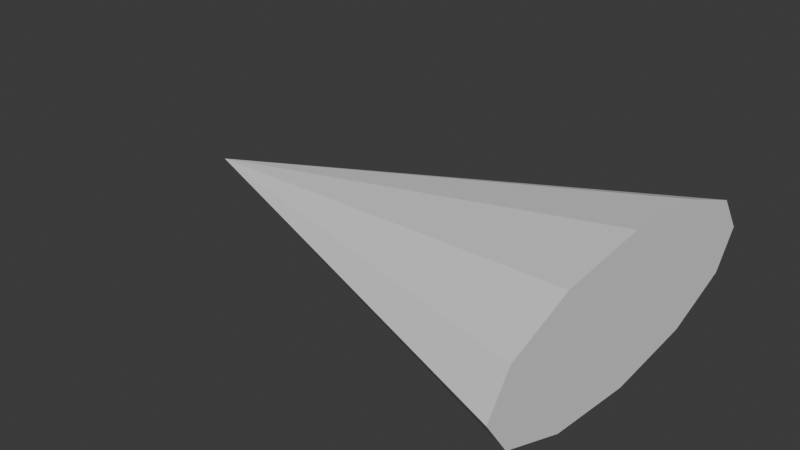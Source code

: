 # Source: TestCone.blend  (saved by Blender 4.3.34; exported with 4.5.12 LTS)
import bpy
from mathutils import Matrix  # noqa: F401  (used for matrix-valued properties, if any)

bpy.ops.wm.read_factory_settings(use_empty=True)
scene = bpy.context.scene
scene.name = 'Scene'

# ---- collections
col_collection = bpy.data.collections.new('Collection'); scene.collection.children.link(col_collection)

# ---- world
world_world = bpy.data.worlds.new('World'); scene.world = world_world
world_world.use_nodes = True; world_world.node_tree.nodes.clear()
_N = world_world.node_tree.nodes; _L = world_world.node_tree.links
n0 = _N.new('ShaderNodeOutputWorld'); n0.name = 'World Output'; n0.location = (300, 300)
n1 = _N.new('ShaderNodeBackground'); n1.name = 'Background'; n1.location = (10, 300)
n1.inputs[0].default_value = (0.05088, 0.05088, 0.05088, 1.0)
_L.new(n1.outputs[0], n0.inputs[0])
n0.is_active_output = True
world_world.color = (0.05088, 0.05088, 0.05088)
world_world.sun_shadow_jitter_overblur = 0.0

# ---- meshes
me_cone = bpy.data.meshes.new('Cone')
me_cone.from_pydata([(0.0, 0.1, -0.1), (0.05, 0.0866, -0.1), (0.0866, 0.05, -0.1), (0.1, 0.0, -0.1), (0.0866, -0.05, -0.1), (0.05, -0.0866, -0.1), (0.0, -0.1, -0.1), (-0.05, -0.0866, -0.1), (-0.0866, -0.05, -0.1), (-0.1, 0.0, -0.1), (-0.0866, 0.05, -0.1), (-0.05, 0.0866, -0.1), (0.0, 0.0, 0.1)], [], [(0, 12, 1), (1, 12, 2), (2, 12, 3), (3, 12, 4), (4, 12, 5), (5, 12, 6), (6, 12, 7), (7, 12, 8), (8, 12, 9), (9, 12, 10), (0, 1, 2, 3, 4, 5, 6, 7, 8, 9, 10, 11), (10, 12, 11), (11, 12, 0)])
_uv = me_cone.uv_layers.new(name='UVMap')
_uv.uv.foreach_set('vector', [0.25, 0.49, 0.25, 0.25, 0.37, 0.4578, 0.37, 0.4578, 0.25, 0.25, 0.4578, 0.37, 0.4578, 0.37, 0.25, 0.25, 0.49, 0.25, 0.49, 0.25, 0.25, 0.25, 0.4578, 0.13, 0.4578, 0.13, 0.25, 0.25, 0.37, 0.04215, 0.37, 0.04215, 0.25, 0.25, 0.25, 0.01, 0.25, 0.01, 0.25, 0.25, 0.13, 0.04215, 0.13, 0.04215, 0.25, 0.25, 0.04215, 0.13, 0.04215, 0.13, 0.25, 0.25, 0.01, 0.25, 0.01, 0.25, 0.25, 0.25, 0.04215, 0.37, 0.75, 0.49, 0.87, 0.4578, 0.9578, 0.37, 0.99, 0.25, 0.9578, 0.13, 0.87, 0.04215, 0.75, 0.01, 0.63, 0.04215, 0.5422, 0.13, 0.51, 0.25, 0.5422, 0.37, 0.63, 0.4578, 0.04215, 0.37, 0.25, 0.25, 0.13, 0.4578, 0.13, 0.4578, 0.25, 0.25, 0.25, 0.49])
me_cone.update()

# ---- objects
ob_cone = bpy.data.objects.new('Cone', me_cone)

# ---- transforms, parenting, visibility, modifiers, constraints
ob_cone.location = (0.0, 0.0, 0.0)
ob_cone.rotation_euler = (-0.0, -1.571, 0.0)
ob_cone.scale = (1.0, 2.626, 3.228)

# ---- collection membership
col_collection.objects.link(ob_cone)

# ---- scene / render settings (as saved in the file)
scene.frame_start = 1; scene.frame_end = 250; scene.frame_set(1)
scene.render.engine = 'BLENDER_EEVEE_NEXT'
bpy.context.view_layer.update()

# ---- added for rendering (the .blend has no active camera and no usable light): camera, sun
cam_auto = bpy.data.cameras.new('AutoCamera')
cam_auto.lens = 50.0
cam_auto.sensor_width = 36.0
cam_auto.clip_end = 1000.0
ob_auto_camera = bpy.data.objects.new('AutoCamera', cam_auto)
scene.collection.objects.link(ob_auto_camera)
ob_auto_camera.location = (0.791966, -0.950359, 0.633572)
ob_auto_camera.rotation_euler = (1.09748, -7.21219e-08, 0.694738)
scene.camera = ob_auto_camera
light_auto_sun = bpy.data.lights.new('AutoSun', 'SUN')
light_auto_sun.energy = 3.0
light_auto_sun.angle = 0.0523599
ob_auto_sun = bpy.data.objects.new('AutoSun', light_auto_sun)
scene.collection.objects.link(ob_auto_sun)
ob_auto_sun.rotation_euler = (0.872665, 0.174533, 0.523599)
bpy.context.view_layer.update()
